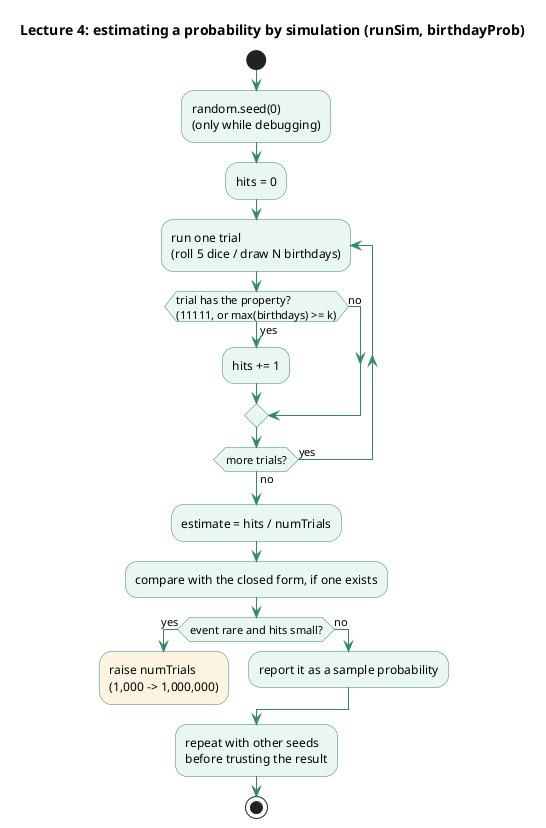

The diagram above was rendered by PlantUML. Its source (embedded in the PNG):
@startuml
title Lecture 4: estimating a probability by simulation (runSim, birthdayProb)
skinparam shadowing false
skinparam activity {
  BackgroundColor #EAF6F0
  BorderColor #2E8B67
  ArrowColor #2E8B67
}
start
:random.seed(0)\n(only while debugging);
:hits = 0;
repeat :run one trial\n(roll 5 dice / draw N birthdays);
  if (trial has the property?\n(11111, or max(birthdays) >= k)) then (yes)
    :hits += 1;
  else (no)
  endif
repeat while (more trials?) is (yes) not (no)
:estimate = hits / numTrials;
:compare with the closed form, if one exists;
if (event rare and hits small?) then (yes)
  :raise numTrials\n(1,000 -> 1,000,000);<<#FDF3E1>>
  detach
else (no)
  :report it as a sample probability;
endif
:repeat with other seeds\nbefore trusting the result;
stop
@enduml